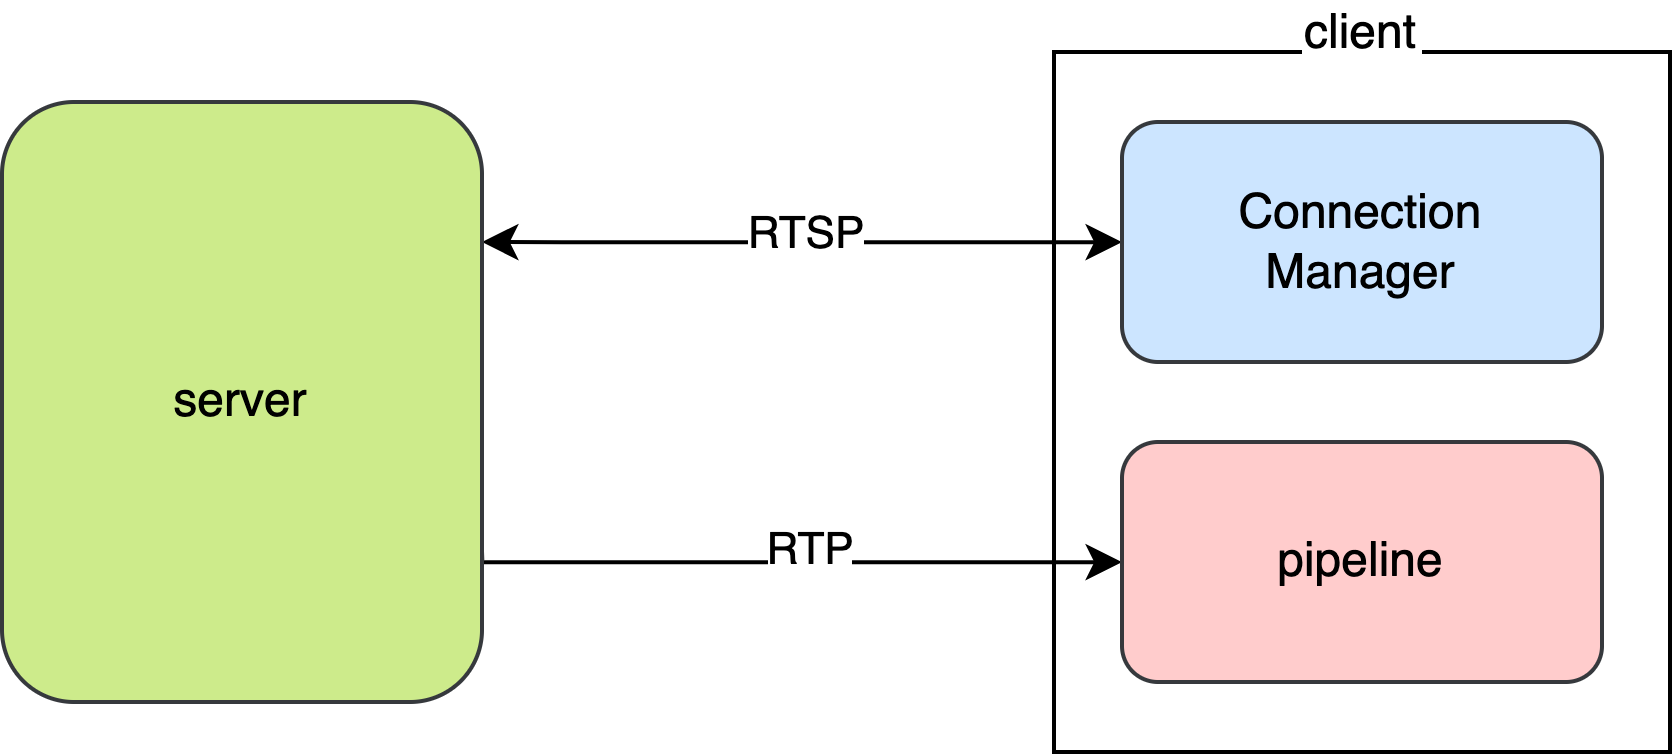

The diagram above was exported from draw.io. Its source (the exported page's mxGraphModel, read from the mxfile embedded in the PNG):
<mxGraphModel dx="949" dy="617" grid="1" gridSize="10" guides="1" tooltips="1" connect="1" arrows="1" fold="1" page="1" pageScale="1" pageWidth="827" pageHeight="1169" math="0" shadow="0">
  <root>
    <mxCell id="0" />
    <mxCell id="1" parent="0" />
    <mxCell id="cVerx5cOFL0-cmj2vwqh-10" value="" style="rounded=0;whiteSpace=wrap;html=1;fillColor=none;" parent="1" vertex="1">
      <mxGeometry x="343" y="202.5" width="154" height="175" as="geometry" />
    </mxCell>
    <mxCell id="cVerx5cOFL0-cmj2vwqh-5" style="edgeStyle=orthogonalEdgeStyle;rounded=0;orthogonalLoop=1;jettySize=auto;html=1;startArrow=classic;startFill=1;" parent="1" target="cVerx5cOFL0-cmj2vwqh-2" edge="1">
      <mxGeometry relative="1" as="geometry">
        <mxPoint x="200" y="250" as="sourcePoint" />
        <Array as="points">
          <mxPoint x="220" y="250" />
          <mxPoint x="220" y="250" />
        </Array>
      </mxGeometry>
    </mxCell>
    <mxCell id="cVerx5cOFL0-cmj2vwqh-6" value="RTSP" style="edgeLabel;html=1;align=center;verticalAlign=middle;resizable=0;points=[];" parent="cVerx5cOFL0-cmj2vwqh-5" vertex="1" connectable="0">
      <mxGeometry x="-0.1575" y="2" relative="1" as="geometry">
        <mxPoint x="13" as="offset" />
      </mxGeometry>
    </mxCell>
    <mxCell id="cVerx5cOFL0-cmj2vwqh-7" style="edgeStyle=orthogonalEdgeStyle;rounded=0;orthogonalLoop=1;jettySize=auto;html=1;exitX=1;exitY=0.75;exitDx=0;exitDy=0;startArrow=none;startFill=0;" parent="1" source="cVerx5cOFL0-cmj2vwqh-1" target="cVerx5cOFL0-cmj2vwqh-3" edge="1">
      <mxGeometry relative="1" as="geometry">
        <Array as="points">
          <mxPoint x="200" y="330" />
        </Array>
      </mxGeometry>
    </mxCell>
    <mxCell id="cVerx5cOFL0-cmj2vwqh-8" value="RTP" style="edgeLabel;html=1;align=center;verticalAlign=middle;resizable=0;points=[];" parent="cVerx5cOFL0-cmj2vwqh-7" vertex="1" connectable="0">
      <mxGeometry x="-0.1374" y="2" relative="1" as="geometry">
        <mxPoint x="14" y="-1" as="offset" />
      </mxGeometry>
    </mxCell>
    <mxCell id="cVerx5cOFL0-cmj2vwqh-1" value="server" style="rounded=1;whiteSpace=wrap;html=1;fillColor=#cdeb8b;strokeColor=#36393d;" parent="1" vertex="1">
      <mxGeometry x="80" y="215" width="120" height="150" as="geometry" />
    </mxCell>
    <mxCell id="cVerx5cOFL0-cmj2vwqh-2" value="Connection&lt;br&gt;Manager&lt;br&gt;" style="rounded=1;whiteSpace=wrap;html=1;fillColor=#cce5ff;strokeColor=#36393d;" parent="1" vertex="1">
      <mxGeometry x="360" y="220" width="120" height="60" as="geometry" />
    </mxCell>
    <mxCell id="cVerx5cOFL0-cmj2vwqh-3" value="pipeline" style="rounded=1;whiteSpace=wrap;html=1;fillColor=#ffcccc;strokeColor=#36393d;" parent="1" vertex="1">
      <mxGeometry x="360" y="300" width="120" height="60" as="geometry" />
    </mxCell>
    <mxCell id="cVerx5cOFL0-cmj2vwqh-11" value="client" style="text;html=1;strokeColor=none;fillColor=default;align=center;verticalAlign=middle;whiteSpace=wrap;rounded=0;" parent="1" vertex="1">
      <mxGeometry x="405" y="190" width="30" height="15" as="geometry" />
    </mxCell>
  </root>
</mxGraphModel>